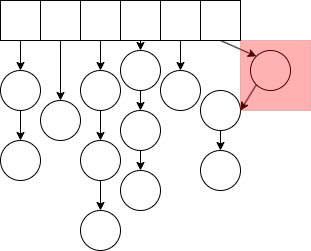

The diagram above was exported from draw.io. Its source (the exported page's mxGraphModel, read from the mxfile embedded in the PNG):
<mxGraphModel dx="974" dy="654" grid="1" gridSize="10" guides="1" tooltips="1" connect="1" arrows="1" fold="1" page="1" pageScale="1" pageWidth="827" pageHeight="1169" math="0" shadow="0">
  <root>
    <mxCell id="0" />
    <mxCell id="1" parent="0" />
    <mxCell id="qnclHbYmpeoH8OvhTBrd-13" style="edgeStyle=orthogonalEdgeStyle;rounded=0;orthogonalLoop=1;jettySize=auto;html=1;exitX=0.5;exitY=1;exitDx=0;exitDy=0;entryX=0.5;entryY=0;entryDx=0;entryDy=0;" edge="1" parent="1" source="qnclHbYmpeoH8OvhTBrd-1" target="qnclHbYmpeoH8OvhTBrd-7">
      <mxGeometry relative="1" as="geometry" />
    </mxCell>
    <mxCell id="qnclHbYmpeoH8OvhTBrd-1" value="" style="whiteSpace=wrap;html=1;aspect=fixed;" vertex="1" parent="1">
      <mxGeometry x="120" y="200" width="40" height="40" as="geometry" />
    </mxCell>
    <mxCell id="qnclHbYmpeoH8OvhTBrd-15" style="edgeStyle=orthogonalEdgeStyle;rounded=0;orthogonalLoop=1;jettySize=auto;html=1;exitX=0.5;exitY=1;exitDx=0;exitDy=0;entryX=0.5;entryY=0;entryDx=0;entryDy=0;" edge="1" parent="1" source="qnclHbYmpeoH8OvhTBrd-2" target="qnclHbYmpeoH8OvhTBrd-9">
      <mxGeometry relative="1" as="geometry" />
    </mxCell>
    <mxCell id="qnclHbYmpeoH8OvhTBrd-2" value="" style="whiteSpace=wrap;html=1;aspect=fixed;" vertex="1" parent="1">
      <mxGeometry x="160" y="200" width="40" height="40" as="geometry" />
    </mxCell>
    <mxCell id="qnclHbYmpeoH8OvhTBrd-16" style="edgeStyle=orthogonalEdgeStyle;rounded=0;orthogonalLoop=1;jettySize=auto;html=1;exitX=0.5;exitY=1;exitDx=0;exitDy=0;entryX=0.5;entryY=0;entryDx=0;entryDy=0;" edge="1" parent="1" source="qnclHbYmpeoH8OvhTBrd-3" target="qnclHbYmpeoH8OvhTBrd-10">
      <mxGeometry relative="1" as="geometry" />
    </mxCell>
    <mxCell id="qnclHbYmpeoH8OvhTBrd-3" value="" style="whiteSpace=wrap;html=1;aspect=fixed;" vertex="1" parent="1">
      <mxGeometry x="200" y="200" width="40" height="40" as="geometry" />
    </mxCell>
    <mxCell id="qnclHbYmpeoH8OvhTBrd-22" style="edgeStyle=orthogonalEdgeStyle;rounded=0;orthogonalLoop=1;jettySize=auto;html=1;exitX=0.5;exitY=1;exitDx=0;exitDy=0;entryX=0.5;entryY=0;entryDx=0;entryDy=0;" edge="1" parent="1" source="qnclHbYmpeoH8OvhTBrd-4" target="qnclHbYmpeoH8OvhTBrd-19">
      <mxGeometry relative="1" as="geometry" />
    </mxCell>
    <mxCell id="qnclHbYmpeoH8OvhTBrd-4" value="" style="whiteSpace=wrap;html=1;aspect=fixed;" vertex="1" parent="1">
      <mxGeometry x="240" y="200" width="40" height="40" as="geometry" />
    </mxCell>
    <mxCell id="qnclHbYmpeoH8OvhTBrd-26" style="edgeStyle=orthogonalEdgeStyle;rounded=0;orthogonalLoop=1;jettySize=auto;html=1;exitX=0.5;exitY=1;exitDx=0;exitDy=0;entryX=0.5;entryY=0;entryDx=0;entryDy=0;" edge="1" parent="1" source="qnclHbYmpeoH8OvhTBrd-5" target="qnclHbYmpeoH8OvhTBrd-25">
      <mxGeometry relative="1" as="geometry" />
    </mxCell>
    <mxCell id="qnclHbYmpeoH8OvhTBrd-5" value="" style="whiteSpace=wrap;html=1;aspect=fixed;" vertex="1" parent="1">
      <mxGeometry x="280" y="200" width="40" height="40" as="geometry" />
    </mxCell>
    <mxCell id="qnclHbYmpeoH8OvhTBrd-33" style="edgeStyle=none;rounded=0;orthogonalLoop=1;jettySize=auto;html=1;exitX=0.5;exitY=1;exitDx=0;exitDy=0;entryX=0;entryY=0;entryDx=0;entryDy=0;" edge="1" parent="1" source="qnclHbYmpeoH8OvhTBrd-6" target="qnclHbYmpeoH8OvhTBrd-31">
      <mxGeometry relative="1" as="geometry" />
    </mxCell>
    <mxCell id="qnclHbYmpeoH8OvhTBrd-6" value="" style="whiteSpace=wrap;html=1;aspect=fixed;" vertex="1" parent="1">
      <mxGeometry x="320" y="200" width="40" height="40" as="geometry" />
    </mxCell>
    <mxCell id="qnclHbYmpeoH8OvhTBrd-14" style="edgeStyle=orthogonalEdgeStyle;rounded=0;orthogonalLoop=1;jettySize=auto;html=1;exitX=0.5;exitY=1;exitDx=0;exitDy=0;" edge="1" parent="1" source="qnclHbYmpeoH8OvhTBrd-7" target="qnclHbYmpeoH8OvhTBrd-8">
      <mxGeometry relative="1" as="geometry" />
    </mxCell>
    <mxCell id="qnclHbYmpeoH8OvhTBrd-7" value="" style="ellipse;whiteSpace=wrap;html=1;aspect=fixed;" vertex="1" parent="1">
      <mxGeometry x="120" y="270" width="40" height="40" as="geometry" />
    </mxCell>
    <mxCell id="qnclHbYmpeoH8OvhTBrd-8" value="" style="ellipse;whiteSpace=wrap;html=1;aspect=fixed;" vertex="1" parent="1">
      <mxGeometry x="120" y="340" width="40" height="40" as="geometry" />
    </mxCell>
    <mxCell id="qnclHbYmpeoH8OvhTBrd-9" value="" style="ellipse;whiteSpace=wrap;html=1;aspect=fixed;" vertex="1" parent="1">
      <mxGeometry x="160" y="300" width="40" height="40" as="geometry" />
    </mxCell>
    <mxCell id="qnclHbYmpeoH8OvhTBrd-17" style="edgeStyle=orthogonalEdgeStyle;rounded=0;orthogonalLoop=1;jettySize=auto;html=1;exitX=0.5;exitY=1;exitDx=0;exitDy=0;entryX=0.5;entryY=0;entryDx=0;entryDy=0;" edge="1" parent="1" source="qnclHbYmpeoH8OvhTBrd-10" target="qnclHbYmpeoH8OvhTBrd-11">
      <mxGeometry relative="1" as="geometry" />
    </mxCell>
    <mxCell id="qnclHbYmpeoH8OvhTBrd-10" value="" style="ellipse;whiteSpace=wrap;html=1;aspect=fixed;" vertex="1" parent="1">
      <mxGeometry x="200" y="270" width="40" height="40" as="geometry" />
    </mxCell>
    <mxCell id="qnclHbYmpeoH8OvhTBrd-18" style="edgeStyle=orthogonalEdgeStyle;rounded=0;orthogonalLoop=1;jettySize=auto;html=1;exitX=0.5;exitY=1;exitDx=0;exitDy=0;entryX=0.5;entryY=0;entryDx=0;entryDy=0;" edge="1" parent="1" source="qnclHbYmpeoH8OvhTBrd-11" target="qnclHbYmpeoH8OvhTBrd-12">
      <mxGeometry relative="1" as="geometry" />
    </mxCell>
    <mxCell id="qnclHbYmpeoH8OvhTBrd-11" value="" style="ellipse;whiteSpace=wrap;html=1;aspect=fixed;" vertex="1" parent="1">
      <mxGeometry x="200" y="340" width="40" height="40" as="geometry" />
    </mxCell>
    <mxCell id="qnclHbYmpeoH8OvhTBrd-12" value="" style="ellipse;whiteSpace=wrap;html=1;aspect=fixed;" vertex="1" parent="1">
      <mxGeometry x="200" y="410" width="40" height="40" as="geometry" />
    </mxCell>
    <mxCell id="qnclHbYmpeoH8OvhTBrd-23" style="edgeStyle=orthogonalEdgeStyle;rounded=0;orthogonalLoop=1;jettySize=auto;html=1;exitX=0.5;exitY=1;exitDx=0;exitDy=0;entryX=0.5;entryY=0;entryDx=0;entryDy=0;" edge="1" parent="1" source="qnclHbYmpeoH8OvhTBrd-19" target="qnclHbYmpeoH8OvhTBrd-20">
      <mxGeometry relative="1" as="geometry" />
    </mxCell>
    <mxCell id="qnclHbYmpeoH8OvhTBrd-19" value="" style="ellipse;whiteSpace=wrap;html=1;aspect=fixed;" vertex="1" parent="1">
      <mxGeometry x="240" y="250" width="40" height="40" as="geometry" />
    </mxCell>
    <mxCell id="qnclHbYmpeoH8OvhTBrd-24" style="edgeStyle=orthogonalEdgeStyle;rounded=0;orthogonalLoop=1;jettySize=auto;html=1;exitX=0.5;exitY=1;exitDx=0;exitDy=0;entryX=0.5;entryY=0;entryDx=0;entryDy=0;" edge="1" parent="1" source="qnclHbYmpeoH8OvhTBrd-20" target="qnclHbYmpeoH8OvhTBrd-21">
      <mxGeometry relative="1" as="geometry" />
    </mxCell>
    <mxCell id="qnclHbYmpeoH8OvhTBrd-20" value="" style="ellipse;whiteSpace=wrap;html=1;aspect=fixed;" vertex="1" parent="1">
      <mxGeometry x="240" y="310" width="40" height="40" as="geometry" />
    </mxCell>
    <mxCell id="qnclHbYmpeoH8OvhTBrd-21" value="" style="ellipse;whiteSpace=wrap;html=1;aspect=fixed;" vertex="1" parent="1">
      <mxGeometry x="240" y="370" width="40" height="40" as="geometry" />
    </mxCell>
    <mxCell id="qnclHbYmpeoH8OvhTBrd-25" value="" style="ellipse;whiteSpace=wrap;html=1;aspect=fixed;" vertex="1" parent="1">
      <mxGeometry x="280" y="270" width="40" height="40" as="geometry" />
    </mxCell>
    <mxCell id="qnclHbYmpeoH8OvhTBrd-30" style="edgeStyle=orthogonalEdgeStyle;rounded=0;orthogonalLoop=1;jettySize=auto;html=1;exitX=0.5;exitY=1;exitDx=0;exitDy=0;entryX=0.5;entryY=0;entryDx=0;entryDy=0;" edge="1" parent="1" source="qnclHbYmpeoH8OvhTBrd-27" target="qnclHbYmpeoH8OvhTBrd-28">
      <mxGeometry relative="1" as="geometry" />
    </mxCell>
    <mxCell id="qnclHbYmpeoH8OvhTBrd-27" value="" style="ellipse;whiteSpace=wrap;html=1;aspect=fixed;" vertex="1" parent="1">
      <mxGeometry x="320" y="290" width="40" height="40" as="geometry" />
    </mxCell>
    <mxCell id="qnclHbYmpeoH8OvhTBrd-28" value="" style="ellipse;whiteSpace=wrap;html=1;aspect=fixed;" vertex="1" parent="1">
      <mxGeometry x="320" y="350" width="40" height="40" as="geometry" />
    </mxCell>
    <mxCell id="qnclHbYmpeoH8OvhTBrd-34" style="edgeStyle=none;rounded=0;orthogonalLoop=1;jettySize=auto;html=1;exitX=0;exitY=1;exitDx=0;exitDy=0;entryX=1;entryY=0.5;entryDx=0;entryDy=0;" edge="1" parent="1" source="qnclHbYmpeoH8OvhTBrd-31" target="qnclHbYmpeoH8OvhTBrd-27">
      <mxGeometry relative="1" as="geometry" />
    </mxCell>
    <mxCell id="qnclHbYmpeoH8OvhTBrd-31" value="" style="ellipse;whiteSpace=wrap;html=1;aspect=fixed;" vertex="1" parent="1">
      <mxGeometry x="370" y="250" width="40" height="40" as="geometry" />
    </mxCell>
    <mxCell id="qnclHbYmpeoH8OvhTBrd-35" value="" style="rounded=0;whiteSpace=wrap;html=1;opacity=30;fillColor=#FF0000;strokeColor=#b85450;" vertex="1" parent="1">
      <mxGeometry x="360" y="240" width="70" height="70" as="geometry" />
    </mxCell>
  </root>
</mxGraphModel>